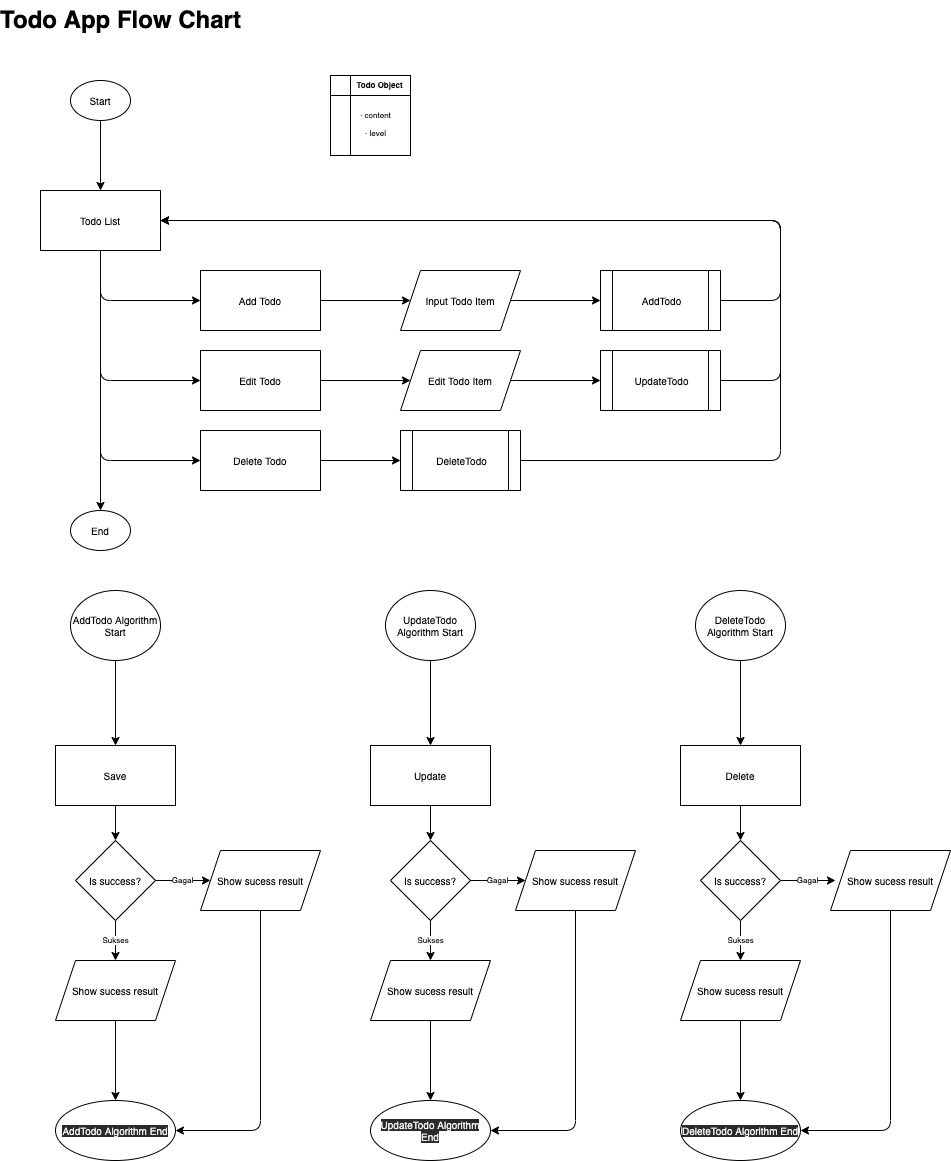

The diagram above was exported from draw.io. Its source (the exported page's mxGraphModel, read from the mxfile embedded in the PNG):
<mxGraphModel dx="1410" dy="1473" grid="1" gridSize="10" guides="1" tooltips="1" connect="1" arrows="1" fold="1" page="1" pageScale="1" pageWidth="850" pageHeight="1100" math="0" shadow="0">
  <root>
    <mxCell id="0" />
    <mxCell id="1" parent="0" />
    <mxCell id="7" value="" style="edgeStyle=none;html=1;fontSize=10;" edge="1" parent="1" source="5" target="6">
      <mxGeometry relative="1" as="geometry" />
    </mxCell>
    <mxCell id="5" value="Start" style="ellipse;whiteSpace=wrap;html=1;fontSize=10;" vertex="1" parent="1">
      <mxGeometry x="90" y="130" width="60" height="40" as="geometry" />
    </mxCell>
    <mxCell id="13" style="edgeStyle=none;html=1;entryX=0;entryY=0.5;entryDx=0;entryDy=0;fontSize=10;" edge="1" parent="1" source="6" target="12">
      <mxGeometry relative="1" as="geometry">
        <Array as="points">
          <mxPoint x="120" y="350" />
        </Array>
      </mxGeometry>
    </mxCell>
    <mxCell id="15" style="edgeStyle=none;html=1;entryX=0;entryY=0.5;entryDx=0;entryDy=0;fontSize=10;" edge="1" parent="1" source="6" target="14">
      <mxGeometry relative="1" as="geometry">
        <Array as="points">
          <mxPoint x="120" y="430" />
        </Array>
      </mxGeometry>
    </mxCell>
    <mxCell id="17" style="edgeStyle=none;html=1;entryX=0;entryY=0.5;entryDx=0;entryDy=0;fontSize=10;" edge="1" parent="1" source="6" target="16">
      <mxGeometry relative="1" as="geometry">
        <Array as="points">
          <mxPoint x="120" y="510" />
        </Array>
      </mxGeometry>
    </mxCell>
    <mxCell id="39" style="edgeStyle=none;html=1;fontSize=10;" edge="1" parent="1" source="6" target="38">
      <mxGeometry relative="1" as="geometry" />
    </mxCell>
    <mxCell id="6" value="Todo List" style="whiteSpace=wrap;html=1;fontSize=10;" vertex="1" parent="1">
      <mxGeometry x="60" y="240" width="120" height="60" as="geometry" />
    </mxCell>
    <mxCell id="27" value="" style="edgeStyle=none;html=1;fontSize=10;" edge="1" parent="1" source="12" target="26">
      <mxGeometry relative="1" as="geometry" />
    </mxCell>
    <mxCell id="12" value="Add Todo" style="whiteSpace=wrap;html=1;fontSize=10;" vertex="1" parent="1">
      <mxGeometry x="220" y="320" width="120" height="60" as="geometry" />
    </mxCell>
    <mxCell id="31" value="" style="edgeStyle=none;html=1;fontSize=10;" edge="1" parent="1" source="14" target="30">
      <mxGeometry relative="1" as="geometry" />
    </mxCell>
    <mxCell id="14" value="Edit Todo" style="whiteSpace=wrap;html=1;fontSize=10;" vertex="1" parent="1">
      <mxGeometry x="220" y="400" width="120" height="60" as="geometry" />
    </mxCell>
    <mxCell id="37" value="" style="edgeStyle=none;html=1;fontSize=10;" edge="1" parent="1" source="16" target="36">
      <mxGeometry relative="1" as="geometry" />
    </mxCell>
    <mxCell id="16" value="Delete Todo" style="whiteSpace=wrap;html=1;fontSize=10;" vertex="1" parent="1">
      <mxGeometry x="220" y="480" width="120" height="60" as="geometry" />
    </mxCell>
    <mxCell id="29" value="" style="edgeStyle=none;html=1;fontSize=10;" edge="1" parent="1" source="26" target="28">
      <mxGeometry relative="1" as="geometry" />
    </mxCell>
    <mxCell id="26" value="Input Todo Item" style="shape=parallelogram;perimeter=parallelogramPerimeter;whiteSpace=wrap;html=1;fixedSize=1;fontSize=10;" vertex="1" parent="1">
      <mxGeometry x="420" y="320" width="120" height="60" as="geometry" />
    </mxCell>
    <mxCell id="50" style="edgeStyle=none;html=1;entryX=1;entryY=0.5;entryDx=0;entryDy=0;fontSize=8;exitX=1;exitY=0.5;exitDx=0;exitDy=0;" edge="1" parent="1" source="28" target="6">
      <mxGeometry relative="1" as="geometry">
        <Array as="points">
          <mxPoint x="800" y="350" />
          <mxPoint x="800" y="270" />
        </Array>
      </mxGeometry>
    </mxCell>
    <mxCell id="28" value="AddTodo" style="shape=process;whiteSpace=wrap;html=1;backgroundOutline=1;fontSize=10;" vertex="1" parent="1">
      <mxGeometry x="620" y="320" width="120" height="60" as="geometry" />
    </mxCell>
    <mxCell id="33" value="" style="edgeStyle=none;html=1;fontSize=10;" edge="1" parent="1" source="30" target="32">
      <mxGeometry relative="1" as="geometry" />
    </mxCell>
    <mxCell id="30" value="Edit Todo Item" style="shape=parallelogram;perimeter=parallelogramPerimeter;whiteSpace=wrap;html=1;fixedSize=1;fontSize=10;" vertex="1" parent="1">
      <mxGeometry x="420" y="400" width="120" height="60" as="geometry" />
    </mxCell>
    <mxCell id="51" style="edgeStyle=none;html=1;entryX=1;entryY=0.5;entryDx=0;entryDy=0;fontSize=8;" edge="1" parent="1" source="32" target="6">
      <mxGeometry relative="1" as="geometry">
        <Array as="points">
          <mxPoint x="800" y="430" />
          <mxPoint x="800" y="270" />
        </Array>
      </mxGeometry>
    </mxCell>
    <mxCell id="32" value="UpdateTodo" style="shape=process;whiteSpace=wrap;html=1;backgroundOutline=1;fontSize=10;" vertex="1" parent="1">
      <mxGeometry x="620" y="400" width="120" height="60" as="geometry" />
    </mxCell>
    <mxCell id="52" style="edgeStyle=none;html=1;entryX=1;entryY=0.5;entryDx=0;entryDy=0;fontSize=8;" edge="1" parent="1" source="36" target="6">
      <mxGeometry relative="1" as="geometry">
        <Array as="points">
          <mxPoint x="800" y="510" />
          <mxPoint x="800" y="270" />
        </Array>
      </mxGeometry>
    </mxCell>
    <mxCell id="36" value="DeleteTodo" style="shape=process;whiteSpace=wrap;html=1;backgroundOutline=1;fontSize=10;" vertex="1" parent="1">
      <mxGeometry x="420" y="480" width="120" height="60" as="geometry" />
    </mxCell>
    <mxCell id="38" value="End" style="ellipse;whiteSpace=wrap;html=1;fontSize=10;" vertex="1" parent="1">
      <mxGeometry x="90" y="560" width="60" height="40" as="geometry" />
    </mxCell>
    <mxCell id="45" value="Todo App Flow Chart" style="text;strokeColor=none;fillColor=none;html=1;fontSize=24;fontStyle=1;verticalAlign=middle;align=center;" vertex="1" parent="1">
      <mxGeometry x="90" y="50" width="100" height="40" as="geometry" />
    </mxCell>
    <mxCell id="48" value="" style="group" vertex="1" connectable="0" parent="1">
      <mxGeometry x="350" y="120" width="80" height="85" as="geometry" />
    </mxCell>
    <mxCell id="40" value="" style="shape=internalStorage;whiteSpace=wrap;html=1;backgroundOutline=1;fontSize=10;" vertex="1" parent="48">
      <mxGeometry y="5" width="80" height="80" as="geometry" />
    </mxCell>
    <mxCell id="41" value="&lt;font style=&quot;font-size: 8px&quot;&gt;Todo Object&lt;/font&gt;" style="text;strokeColor=none;fillColor=none;html=1;fontSize=24;fontStyle=1;verticalAlign=middle;align=center;" vertex="1" parent="48">
      <mxGeometry x="24.25" width="48.5" height="20" as="geometry" />
    </mxCell>
    <mxCell id="42" value="&lt;font style=&quot;font-weight: normal ; font-size: 8px&quot;&gt;· content&lt;/font&gt;" style="text;strokeColor=none;fillColor=none;html=1;fontSize=24;fontStyle=1;verticalAlign=middle;align=center;" vertex="1" parent="48">
      <mxGeometry x="24.25" y="30" width="41.5" height="19" as="geometry" />
    </mxCell>
    <mxCell id="43" value="&lt;font style=&quot;font-weight: normal ; font-size: 8px&quot;&gt;· level&lt;/font&gt;" style="text;strokeColor=none;fillColor=none;html=1;fontSize=24;fontStyle=1;verticalAlign=middle;align=center;" vertex="1" parent="48">
      <mxGeometry x="24.25" y="50" width="41.5" height="15" as="geometry" />
    </mxCell>
    <mxCell id="56" value="" style="edgeStyle=none;html=1;fontSize=8;" edge="1" parent="1" source="53" target="55">
      <mxGeometry relative="1" as="geometry" />
    </mxCell>
    <mxCell id="53" value="AddTodo Algorithm Start" style="ellipse;whiteSpace=wrap;html=1;fontSize=10;" vertex="1" parent="1">
      <mxGeometry x="90" y="640" width="90" height="70" as="geometry" />
    </mxCell>
    <mxCell id="58" value="" style="edgeStyle=none;html=1;fontSize=8;" edge="1" parent="1" source="55" target="57">
      <mxGeometry relative="1" as="geometry" />
    </mxCell>
    <mxCell id="55" value="Save" style="whiteSpace=wrap;html=1;fontSize=10;" vertex="1" parent="1">
      <mxGeometry x="75" y="795" width="120" height="60" as="geometry" />
    </mxCell>
    <mxCell id="60" value="Sukses" style="edgeStyle=none;html=1;fontSize=8;" edge="1" parent="1" source="57" target="59">
      <mxGeometry relative="1" as="geometry" />
    </mxCell>
    <mxCell id="62" value="Gagal" style="edgeStyle=none;html=1;fontSize=8;" edge="1" parent="1" source="57" target="61">
      <mxGeometry relative="1" as="geometry" />
    </mxCell>
    <mxCell id="57" value="Is success?" style="rhombus;whiteSpace=wrap;html=1;fontSize=10;" vertex="1" parent="1">
      <mxGeometry x="95" y="890" width="80" height="80" as="geometry" />
    </mxCell>
    <mxCell id="82" value="" style="edgeStyle=none;html=1;fontSize=8;" edge="1" parent="1" source="59" target="81">
      <mxGeometry relative="1" as="geometry" />
    </mxCell>
    <mxCell id="59" value="Show sucess result" style="shape=parallelogram;perimeter=parallelogramPerimeter;whiteSpace=wrap;html=1;fixedSize=1;fontSize=10;" vertex="1" parent="1">
      <mxGeometry x="75" y="1010" width="120" height="60" as="geometry" />
    </mxCell>
    <mxCell id="83" style="edgeStyle=none;html=1;entryX=1;entryY=0.5;entryDx=0;entryDy=0;fontSize=8;" edge="1" parent="1" source="61" target="81">
      <mxGeometry relative="1" as="geometry">
        <Array as="points">
          <mxPoint x="280" y="1180" />
        </Array>
      </mxGeometry>
    </mxCell>
    <mxCell id="61" value="Show sucess result" style="shape=parallelogram;perimeter=parallelogramPerimeter;whiteSpace=wrap;html=1;fixedSize=1;fontSize=10;" vertex="1" parent="1">
      <mxGeometry x="220" y="900" width="120" height="60" as="geometry" />
    </mxCell>
    <mxCell id="63" value="" style="edgeStyle=none;html=1;fontSize=8;" edge="1" parent="1" source="64" target="66">
      <mxGeometry relative="1" as="geometry" />
    </mxCell>
    <mxCell id="64" value="UpdateTodo Algorithm Start" style="ellipse;whiteSpace=wrap;html=1;fontSize=10;" vertex="1" parent="1">
      <mxGeometry x="405" y="640" width="90" height="70" as="geometry" />
    </mxCell>
    <mxCell id="65" value="" style="edgeStyle=none;html=1;fontSize=8;" edge="1" parent="1" source="66" target="69">
      <mxGeometry relative="1" as="geometry" />
    </mxCell>
    <mxCell id="66" value="Update" style="whiteSpace=wrap;html=1;fontSize=10;" vertex="1" parent="1">
      <mxGeometry x="390" y="795" width="120" height="60" as="geometry" />
    </mxCell>
    <mxCell id="67" value="Sukses" style="edgeStyle=none;html=1;fontSize=8;" edge="1" parent="1" source="69" target="70">
      <mxGeometry relative="1" as="geometry" />
    </mxCell>
    <mxCell id="68" value="Gagal" style="edgeStyle=none;html=1;fontSize=8;" edge="1" parent="1" source="69" target="71">
      <mxGeometry relative="1" as="geometry" />
    </mxCell>
    <mxCell id="69" value="Is success?" style="rhombus;whiteSpace=wrap;html=1;fontSize=10;" vertex="1" parent="1">
      <mxGeometry x="410" y="890" width="80" height="80" as="geometry" />
    </mxCell>
    <mxCell id="86" value="" style="edgeStyle=none;html=1;fontSize=8;" edge="1" parent="1" source="70" target="85">
      <mxGeometry relative="1" as="geometry" />
    </mxCell>
    <mxCell id="70" value="Show sucess result" style="shape=parallelogram;perimeter=parallelogramPerimeter;whiteSpace=wrap;html=1;fixedSize=1;fontSize=10;" vertex="1" parent="1">
      <mxGeometry x="390" y="1010" width="120" height="60" as="geometry" />
    </mxCell>
    <mxCell id="87" style="edgeStyle=none;html=1;entryX=1;entryY=0.5;entryDx=0;entryDy=0;fontSize=8;" edge="1" parent="1" source="71" target="85">
      <mxGeometry relative="1" as="geometry">
        <Array as="points">
          <mxPoint x="595" y="1180" />
        </Array>
      </mxGeometry>
    </mxCell>
    <mxCell id="71" value="Show sucess result" style="shape=parallelogram;perimeter=parallelogramPerimeter;whiteSpace=wrap;html=1;fixedSize=1;fontSize=10;" vertex="1" parent="1">
      <mxGeometry x="535" y="900" width="120" height="60" as="geometry" />
    </mxCell>
    <mxCell id="72" value="" style="edgeStyle=none;html=1;fontSize=8;" edge="1" parent="1" source="73" target="75">
      <mxGeometry relative="1" as="geometry" />
    </mxCell>
    <mxCell id="73" value="DeleteTodo Algorithm Start" style="ellipse;whiteSpace=wrap;html=1;fontSize=10;" vertex="1" parent="1">
      <mxGeometry x="715" y="640" width="90" height="70" as="geometry" />
    </mxCell>
    <mxCell id="74" value="" style="edgeStyle=none;html=1;fontSize=8;" edge="1" parent="1" source="75" target="78">
      <mxGeometry relative="1" as="geometry" />
    </mxCell>
    <mxCell id="75" value="Delete" style="whiteSpace=wrap;html=1;fontSize=10;" vertex="1" parent="1">
      <mxGeometry x="700" y="795" width="120" height="60" as="geometry" />
    </mxCell>
    <mxCell id="76" value="Sukses" style="edgeStyle=none;html=1;fontSize=8;" edge="1" parent="1" source="78" target="79">
      <mxGeometry relative="1" as="geometry" />
    </mxCell>
    <mxCell id="77" value="Gagal" style="edgeStyle=none;html=1;fontSize=8;" edge="1" parent="1" source="78">
      <mxGeometry relative="1" as="geometry">
        <mxPoint x="855" y="930" as="targetPoint" />
      </mxGeometry>
    </mxCell>
    <mxCell id="78" value="Is success?" style="rhombus;whiteSpace=wrap;html=1;fontSize=10;" vertex="1" parent="1">
      <mxGeometry x="720" y="890" width="80" height="80" as="geometry" />
    </mxCell>
    <mxCell id="89" value="" style="edgeStyle=none;html=1;fontSize=8;" edge="1" parent="1" source="79" target="88">
      <mxGeometry relative="1" as="geometry" />
    </mxCell>
    <mxCell id="79" value="Show sucess result" style="shape=parallelogram;perimeter=parallelogramPerimeter;whiteSpace=wrap;html=1;fixedSize=1;fontSize=10;" vertex="1" parent="1">
      <mxGeometry x="700" y="1010" width="120" height="60" as="geometry" />
    </mxCell>
    <mxCell id="90" style="edgeStyle=none;html=1;entryX=1;entryY=0.5;entryDx=0;entryDy=0;fontSize=8;" edge="1" parent="1" source="80" target="88">
      <mxGeometry relative="1" as="geometry">
        <Array as="points">
          <mxPoint x="910" y="1180" />
        </Array>
      </mxGeometry>
    </mxCell>
    <mxCell id="80" value="Show sucess result" style="shape=parallelogram;perimeter=parallelogramPerimeter;whiteSpace=wrap;html=1;fixedSize=1;fontSize=10;" vertex="1" parent="1">
      <mxGeometry x="850" y="900" width="120" height="60" as="geometry" />
    </mxCell>
    <mxCell id="81" value="&lt;span style=&quot;color: rgb(240 , 240 , 240) ; font-family: &amp;#34;helvetica&amp;#34; ; font-size: 10px ; font-style: normal ; font-weight: 400 ; letter-spacing: normal ; text-align: center ; text-indent: 0px ; text-transform: none ; word-spacing: 0px ; background-color: rgb(42 , 42 , 42) ; display: inline ; float: none&quot;&gt;AddTodo Algorithm End&lt;/span&gt;" style="ellipse;whiteSpace=wrap;html=1;fontSize=10;" vertex="1" parent="1">
      <mxGeometry x="75" y="1150" width="120" height="60" as="geometry" />
    </mxCell>
    <mxCell id="85" value="&lt;span style=&quot;color: rgb(240 , 240 , 240) ; font-family: &amp;#34;helvetica&amp;#34; ; font-size: 10px ; font-style: normal ; font-weight: 400 ; letter-spacing: normal ; text-align: center ; text-indent: 0px ; text-transform: none ; word-spacing: 0px ; background-color: rgb(42 , 42 , 42) ; display: inline ; float: none&quot;&gt;UpdateTodo Algorithm End&lt;/span&gt;" style="ellipse;whiteSpace=wrap;html=1;fontSize=10;" vertex="1" parent="1">
      <mxGeometry x="390" y="1150" width="120" height="60" as="geometry" />
    </mxCell>
    <mxCell id="88" value="&lt;span style=&quot;color: rgb(240 , 240 , 240) ; font-family: &amp;#34;helvetica&amp;#34; ; font-size: 10px ; font-style: normal ; font-weight: 400 ; letter-spacing: normal ; text-align: center ; text-indent: 0px ; text-transform: none ; word-spacing: 0px ; background-color: rgb(42 , 42 , 42) ; display: inline ; float: none&quot;&gt;DeleteTodo Algorithm End&lt;/span&gt;" style="ellipse;whiteSpace=wrap;html=1;fontSize=10;" vertex="1" parent="1">
      <mxGeometry x="700" y="1150" width="120" height="60" as="geometry" />
    </mxCell>
  </root>
</mxGraphModel>